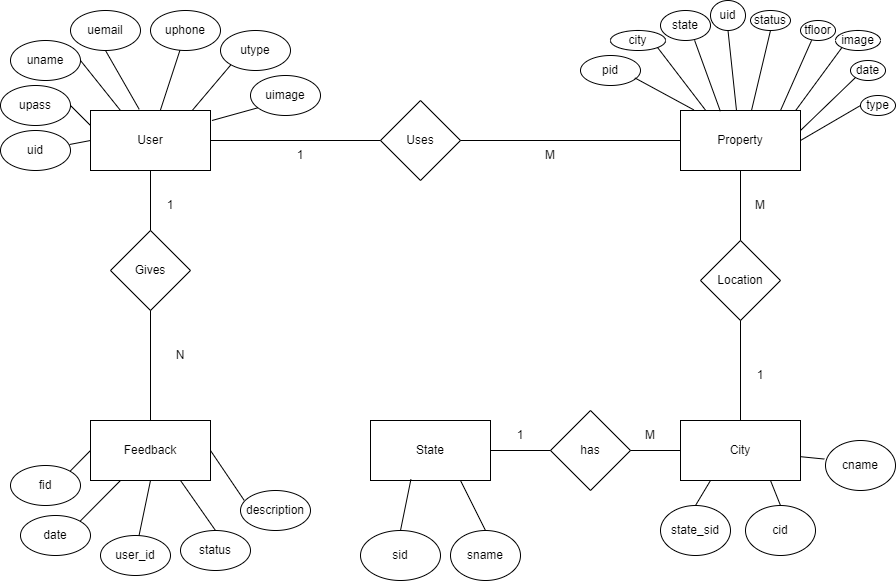

The diagram above was exported from draw.io. Its source (the exported page's mxGraphModel, read from the mxfile embedded in the PNG):
<mxGraphModel dx="768" dy="390" grid="1" gridSize="10" guides="1" tooltips="1" connect="1" arrows="1" fold="1" page="1" pageScale="1" pageWidth="850" pageHeight="1100" math="0" shadow="0">
  <root>
    <mxCell id="0" />
    <mxCell id="1" parent="0" />
    <mxCell id="vmSkF_oEa4lQSn0_ZbTA-1" value="" style="rounded=0;whiteSpace=wrap;html=1;" vertex="1" parent="1">
      <mxGeometry x="100" y="130" width="120" height="60" as="geometry" />
    </mxCell>
    <mxCell id="vmSkF_oEa4lQSn0_ZbTA-2" value="Uses" style="rhombus;whiteSpace=wrap;html=1;" vertex="1" parent="1">
      <mxGeometry x="390" y="120" width="80" height="80" as="geometry" />
    </mxCell>
    <mxCell id="vmSkF_oEa4lQSn0_ZbTA-3" value="Property" style="rounded=0;whiteSpace=wrap;html=1;" vertex="1" parent="1">
      <mxGeometry x="690" y="130" width="120" height="60" as="geometry" />
    </mxCell>
    <mxCell id="vmSkF_oEa4lQSn0_ZbTA-4" value="Gives" style="rhombus;whiteSpace=wrap;html=1;" vertex="1" parent="1">
      <mxGeometry x="120" y="250" width="80" height="80" as="geometry" />
    </mxCell>
    <mxCell id="vmSkF_oEa4lQSn0_ZbTA-5" value="Location" style="rhombus;whiteSpace=wrap;html=1;" vertex="1" parent="1">
      <mxGeometry x="710" y="260" width="80" height="80" as="geometry" />
    </mxCell>
    <mxCell id="vmSkF_oEa4lQSn0_ZbTA-6" value="City" style="rounded=0;whiteSpace=wrap;html=1;" vertex="1" parent="1">
      <mxGeometry x="690" y="440" width="120" height="60" as="geometry" />
    </mxCell>
    <mxCell id="vmSkF_oEa4lQSn0_ZbTA-7" value="Feedback" style="rounded=0;whiteSpace=wrap;html=1;" vertex="1" parent="1">
      <mxGeometry x="100" y="440" width="120" height="60" as="geometry" />
    </mxCell>
    <mxCell id="vmSkF_oEa4lQSn0_ZbTA-8" value="uemail" style="ellipse;whiteSpace=wrap;html=1;" vertex="1" parent="1">
      <mxGeometry x="80" y="30" width="70" height="40" as="geometry" />
    </mxCell>
    <mxCell id="vmSkF_oEa4lQSn0_ZbTA-9" value="uphone" style="ellipse;whiteSpace=wrap;html=1;" vertex="1" parent="1">
      <mxGeometry x="160" y="30" width="70" height="40" as="geometry" />
    </mxCell>
    <mxCell id="vmSkF_oEa4lQSn0_ZbTA-10" value="utype" style="ellipse;whiteSpace=wrap;html=1;" vertex="1" parent="1">
      <mxGeometry x="230" y="50" width="70" height="40" as="geometry" />
    </mxCell>
    <mxCell id="vmSkF_oEa4lQSn0_ZbTA-13" value="uname" style="ellipse;whiteSpace=wrap;html=1;" vertex="1" parent="1">
      <mxGeometry x="20" y="60" width="70" height="40" as="geometry" />
    </mxCell>
    <mxCell id="vmSkF_oEa4lQSn0_ZbTA-14" value="User" style="text;html=1;align=center;verticalAlign=middle;whiteSpace=wrap;rounded=0;" vertex="1" parent="1">
      <mxGeometry x="130" y="145" width="60" height="30" as="geometry" />
    </mxCell>
    <mxCell id="vmSkF_oEa4lQSn0_ZbTA-15" value="has" style="rhombus;whiteSpace=wrap;html=1;" vertex="1" parent="1">
      <mxGeometry x="560" y="430" width="80" height="80" as="geometry" />
    </mxCell>
    <mxCell id="vmSkF_oEa4lQSn0_ZbTA-16" value="State" style="rounded=0;whiteSpace=wrap;html=1;" vertex="1" parent="1">
      <mxGeometry x="380" y="440" width="120" height="60" as="geometry" />
    </mxCell>
    <mxCell id="vmSkF_oEa4lQSn0_ZbTA-17" value="fid" style="ellipse;whiteSpace=wrap;html=1;" vertex="1" parent="1">
      <mxGeometry x="20" y="485" width="70" height="40" as="geometry" />
    </mxCell>
    <mxCell id="vmSkF_oEa4lQSn0_ZbTA-18" value="uimage" style="ellipse;whiteSpace=wrap;html=1;" vertex="1" parent="1">
      <mxGeometry x="260" y="95" width="70" height="40" as="geometry" />
    </mxCell>
    <mxCell id="vmSkF_oEa4lQSn0_ZbTA-19" value="upass" style="ellipse;whiteSpace=wrap;html=1;" vertex="1" parent="1">
      <mxGeometry x="10" y="105" width="70" height="40" as="geometry" />
    </mxCell>
    <mxCell id="vmSkF_oEa4lQSn0_ZbTA-37" value="pid" style="ellipse;whiteSpace=wrap;html=1;" vertex="1" parent="1">
      <mxGeometry x="590" y="75" width="60" height="30" as="geometry" />
    </mxCell>
    <mxCell id="vmSkF_oEa4lQSn0_ZbTA-43" value="date" style="ellipse;whiteSpace=wrap;html=1;" vertex="1" parent="1">
      <mxGeometry x="30" y="535" width="70" height="40" as="geometry" />
    </mxCell>
    <mxCell id="vmSkF_oEa4lQSn0_ZbTA-45" value="user_id" style="ellipse;whiteSpace=wrap;html=1;" vertex="1" parent="1">
      <mxGeometry x="110" y="555" width="70" height="40" as="geometry" />
    </mxCell>
    <mxCell id="vmSkF_oEa4lQSn0_ZbTA-46" value="uid" style="ellipse;whiteSpace=wrap;html=1;" vertex="1" parent="1">
      <mxGeometry x="10" y="150" width="70" height="40" as="geometry" />
    </mxCell>
    <mxCell id="vmSkF_oEa4lQSn0_ZbTA-47" value="" style="endArrow=none;html=1;rounded=0;exitX=0.986;exitY=0.35;exitDx=0;exitDy=0;exitPerimeter=0;entryX=0;entryY=0.5;entryDx=0;entryDy=0;" edge="1" parent="1" source="vmSkF_oEa4lQSn0_ZbTA-46" target="vmSkF_oEa4lQSn0_ZbTA-1">
      <mxGeometry width="50" height="50" relative="1" as="geometry">
        <mxPoint x="400" y="320" as="sourcePoint" />
        <mxPoint x="450" y="270" as="targetPoint" />
      </mxGeometry>
    </mxCell>
    <mxCell id="vmSkF_oEa4lQSn0_ZbTA-50" value="" style="endArrow=none;html=1;rounded=0;exitX=1;exitY=0.5;exitDx=0;exitDy=0;entryX=0;entryY=0.25;entryDx=0;entryDy=0;" edge="1" parent="1" source="vmSkF_oEa4lQSn0_ZbTA-19" target="vmSkF_oEa4lQSn0_ZbTA-1">
      <mxGeometry width="50" height="50" relative="1" as="geometry">
        <mxPoint x="60" y="230" as="sourcePoint" />
        <mxPoint x="110" y="180" as="targetPoint" />
      </mxGeometry>
    </mxCell>
    <mxCell id="vmSkF_oEa4lQSn0_ZbTA-51" value="" style="endArrow=none;html=1;rounded=0;exitX=1;exitY=0.5;exitDx=0;exitDy=0;entryX=0.25;entryY=0;entryDx=0;entryDy=0;" edge="1" parent="1" source="vmSkF_oEa4lQSn0_ZbTA-13" target="vmSkF_oEa4lQSn0_ZbTA-1">
      <mxGeometry width="50" height="50" relative="1" as="geometry">
        <mxPoint x="60" y="230" as="sourcePoint" />
        <mxPoint x="110" y="180" as="targetPoint" />
      </mxGeometry>
    </mxCell>
    <mxCell id="vmSkF_oEa4lQSn0_ZbTA-52" value="" style="endArrow=none;html=1;rounded=0;exitX=0.5;exitY=1;exitDx=0;exitDy=0;entryX=0.406;entryY=-0.019;entryDx=0;entryDy=0;entryPerimeter=0;" edge="1" parent="1" source="vmSkF_oEa4lQSn0_ZbTA-8" target="vmSkF_oEa4lQSn0_ZbTA-1">
      <mxGeometry width="50" height="50" relative="1" as="geometry">
        <mxPoint x="60" y="230" as="sourcePoint" />
        <mxPoint x="110" y="180" as="targetPoint" />
      </mxGeometry>
    </mxCell>
    <mxCell id="vmSkF_oEa4lQSn0_ZbTA-53" value="" style="endArrow=none;html=1;rounded=0;exitX=0.421;exitY=0.992;exitDx=0;exitDy=0;exitPerimeter=0;" edge="1" parent="1" source="vmSkF_oEa4lQSn0_ZbTA-9" target="vmSkF_oEa4lQSn0_ZbTA-1">
      <mxGeometry width="50" height="50" relative="1" as="geometry">
        <mxPoint x="60" y="230" as="sourcePoint" />
        <mxPoint x="110" y="180" as="targetPoint" />
      </mxGeometry>
    </mxCell>
    <mxCell id="vmSkF_oEa4lQSn0_ZbTA-54" value="" style="endArrow=none;html=1;rounded=0;exitX=0;exitY=1;exitDx=0;exitDy=0;entryX=0.85;entryY=-0.006;entryDx=0;entryDy=0;entryPerimeter=0;" edge="1" parent="1" source="vmSkF_oEa4lQSn0_ZbTA-10" target="vmSkF_oEa4lQSn0_ZbTA-1">
      <mxGeometry width="50" height="50" relative="1" as="geometry">
        <mxPoint x="199" y="80" as="sourcePoint" />
        <mxPoint x="120" y="190" as="targetPoint" />
      </mxGeometry>
    </mxCell>
    <mxCell id="vmSkF_oEa4lQSn0_ZbTA-55" value="" style="endArrow=none;html=1;rounded=0;exitX=0.098;exitY=0.811;exitDx=0;exitDy=0;exitPerimeter=0;entryX=1.012;entryY=0.167;entryDx=0;entryDy=0;entryPerimeter=0;" edge="1" parent="1" source="vmSkF_oEa4lQSn0_ZbTA-18" target="vmSkF_oEa4lQSn0_ZbTA-1">
      <mxGeometry width="50" height="50" relative="1" as="geometry">
        <mxPoint x="209" y="90" as="sourcePoint" />
        <mxPoint x="130" y="200" as="targetPoint" />
      </mxGeometry>
    </mxCell>
    <mxCell id="vmSkF_oEa4lQSn0_ZbTA-56" value="status" style="ellipse;whiteSpace=wrap;html=1;" vertex="1" parent="1">
      <mxGeometry x="760" y="30" width="40" height="20" as="geometry" />
    </mxCell>
    <mxCell id="vmSkF_oEa4lQSn0_ZbTA-57" value="uid" style="ellipse;whiteSpace=wrap;html=1;" vertex="1" parent="1">
      <mxGeometry x="720" y="20" width="35" height="30" as="geometry" />
    </mxCell>
    <mxCell id="vmSkF_oEa4lQSn0_ZbTA-58" value="state" style="ellipse;whiteSpace=wrap;html=1;" vertex="1" parent="1">
      <mxGeometry x="670" y="30" width="50" height="30" as="geometry" />
    </mxCell>
    <mxCell id="vmSkF_oEa4lQSn0_ZbTA-59" value="city" style="ellipse;whiteSpace=wrap;html=1;" vertex="1" parent="1">
      <mxGeometry x="620" y="50" width="55" height="20" as="geometry" />
    </mxCell>
    <mxCell id="vmSkF_oEa4lQSn0_ZbTA-60" value="type" style="ellipse;whiteSpace=wrap;html=1;" vertex="1" parent="1">
      <mxGeometry x="870" y="115" width="35" height="20" as="geometry" />
    </mxCell>
    <mxCell id="vmSkF_oEa4lQSn0_ZbTA-61" value="image" style="ellipse;whiteSpace=wrap;html=1;" vertex="1" parent="1">
      <mxGeometry x="845" y="50" width="45" height="20" as="geometry" />
    </mxCell>
    <mxCell id="vmSkF_oEa4lQSn0_ZbTA-62" value="date" style="ellipse;whiteSpace=wrap;html=1;" vertex="1" parent="1">
      <mxGeometry x="860" y="80" width="35" height="20" as="geometry" />
    </mxCell>
    <mxCell id="vmSkF_oEa4lQSn0_ZbTA-63" value="tfloor" style="ellipse;whiteSpace=wrap;html=1;" vertex="1" parent="1">
      <mxGeometry x="810" y="40" width="35" height="20" as="geometry" />
    </mxCell>
    <mxCell id="vmSkF_oEa4lQSn0_ZbTA-64" value="" style="endArrow=none;html=1;rounded=0;entryX=0.905;entryY=0.746;entryDx=0;entryDy=0;entryPerimeter=0;exitX=0.111;exitY=-0.01;exitDx=0;exitDy=0;exitPerimeter=0;" edge="1" parent="1" source="vmSkF_oEa4lQSn0_ZbTA-3" target="vmSkF_oEa4lQSn0_ZbTA-37">
      <mxGeometry width="50" height="50" relative="1" as="geometry">
        <mxPoint x="700" y="129" as="sourcePoint" />
        <mxPoint x="790" y="30" as="targetPoint" />
      </mxGeometry>
    </mxCell>
    <mxCell id="vmSkF_oEa4lQSn0_ZbTA-65" value="" style="endArrow=none;html=1;rounded=0;exitX=0.208;exitY=-0.007;exitDx=0;exitDy=0;exitPerimeter=0;entryX=1;entryY=1;entryDx=0;entryDy=0;" edge="1" parent="1" source="vmSkF_oEa4lQSn0_ZbTA-3" target="vmSkF_oEa4lQSn0_ZbTA-59">
      <mxGeometry width="50" height="50" relative="1" as="geometry">
        <mxPoint x="750" y="90" as="sourcePoint" />
        <mxPoint x="800" y="40" as="targetPoint" />
      </mxGeometry>
    </mxCell>
    <mxCell id="vmSkF_oEa4lQSn0_ZbTA-66" value="" style="endArrow=none;html=1;rounded=0;exitX=0.332;exitY=0.012;exitDx=0;exitDy=0;exitPerimeter=0;entryX=0.682;entryY=0.995;entryDx=0;entryDy=0;entryPerimeter=0;" edge="1" parent="1" source="vmSkF_oEa4lQSn0_ZbTA-3" target="vmSkF_oEa4lQSn0_ZbTA-58">
      <mxGeometry width="50" height="50" relative="1" as="geometry">
        <mxPoint x="760" y="100" as="sourcePoint" />
        <mxPoint x="710" y="60" as="targetPoint" />
      </mxGeometry>
    </mxCell>
    <mxCell id="vmSkF_oEa4lQSn0_ZbTA-67" value="" style="endArrow=none;html=1;rounded=0;entryX=0.5;entryY=1;entryDx=0;entryDy=0;" edge="1" parent="1" target="vmSkF_oEa4lQSn0_ZbTA-57">
      <mxGeometry width="50" height="50" relative="1" as="geometry">
        <mxPoint x="746" y="130" as="sourcePoint" />
        <mxPoint x="820" y="60" as="targetPoint" />
      </mxGeometry>
    </mxCell>
    <mxCell id="vmSkF_oEa4lQSn0_ZbTA-68" value="" style="endArrow=none;html=1;rounded=0;entryX=0.5;entryY=1;entryDx=0;entryDy=0;" edge="1" parent="1" target="vmSkF_oEa4lQSn0_ZbTA-56">
      <mxGeometry width="50" height="50" relative="1" as="geometry">
        <mxPoint x="761" y="130" as="sourcePoint" />
        <mxPoint x="830" y="70" as="targetPoint" />
      </mxGeometry>
    </mxCell>
    <mxCell id="vmSkF_oEa4lQSn0_ZbTA-69" value="" style="endArrow=none;html=1;rounded=0;entryX=0.318;entryY=0.99;entryDx=0;entryDy=0;entryPerimeter=0;" edge="1" parent="1" target="vmSkF_oEa4lQSn0_ZbTA-63">
      <mxGeometry width="50" height="50" relative="1" as="geometry">
        <mxPoint x="790" y="130" as="sourcePoint" />
        <mxPoint x="840" y="80" as="targetPoint" />
      </mxGeometry>
    </mxCell>
    <mxCell id="vmSkF_oEa4lQSn0_ZbTA-70" value="" style="endArrow=none;html=1;rounded=0;entryX=0;entryY=1;entryDx=0;entryDy=0;exitX=0.96;exitY=-0.001;exitDx=0;exitDy=0;exitPerimeter=0;" edge="1" parent="1" source="vmSkF_oEa4lQSn0_ZbTA-3" target="vmSkF_oEa4lQSn0_ZbTA-61">
      <mxGeometry width="50" height="50" relative="1" as="geometry">
        <mxPoint x="800" y="140" as="sourcePoint" />
        <mxPoint x="850" y="90" as="targetPoint" />
      </mxGeometry>
    </mxCell>
    <mxCell id="vmSkF_oEa4lQSn0_ZbTA-71" value="" style="endArrow=none;html=1;rounded=0;entryX=0;entryY=1;entryDx=0;entryDy=0;" edge="1" parent="1" target="vmSkF_oEa4lQSn0_ZbTA-62">
      <mxGeometry width="50" height="50" relative="1" as="geometry">
        <mxPoint x="810" y="150" as="sourcePoint" />
        <mxPoint x="860" y="100" as="targetPoint" />
      </mxGeometry>
    </mxCell>
    <mxCell id="vmSkF_oEa4lQSn0_ZbTA-72" value="" style="endArrow=none;html=1;rounded=0;entryX=0;entryY=0.5;entryDx=0;entryDy=0;exitX=1;exitY=0.5;exitDx=0;exitDy=0;" edge="1" parent="1" source="vmSkF_oEa4lQSn0_ZbTA-3" target="vmSkF_oEa4lQSn0_ZbTA-60">
      <mxGeometry width="50" height="50" relative="1" as="geometry">
        <mxPoint x="820" y="160" as="sourcePoint" />
        <mxPoint x="870" y="110" as="targetPoint" />
      </mxGeometry>
    </mxCell>
    <mxCell id="vmSkF_oEa4lQSn0_ZbTA-73" value="state_sid" style="ellipse;whiteSpace=wrap;html=1;" vertex="1" parent="1">
      <mxGeometry x="670" y="525" width="70" height="50" as="geometry" />
    </mxCell>
    <mxCell id="vmSkF_oEa4lQSn0_ZbTA-74" value="cname" style="ellipse;whiteSpace=wrap;html=1;" vertex="1" parent="1">
      <mxGeometry x="835" y="460" width="70" height="50" as="geometry" />
    </mxCell>
    <mxCell id="vmSkF_oEa4lQSn0_ZbTA-75" value="cid" style="ellipse;whiteSpace=wrap;html=1;" vertex="1" parent="1">
      <mxGeometry x="755" y="525" width="70" height="50" as="geometry" />
    </mxCell>
    <mxCell id="vmSkF_oEa4lQSn0_ZbTA-76" value="" style="endArrow=none;html=1;rounded=0;exitX=0.5;exitY=0;exitDx=0;exitDy=0;entryX=0.25;entryY=1;entryDx=0;entryDy=0;" edge="1" parent="1" source="vmSkF_oEa4lQSn0_ZbTA-73" target="vmSkF_oEa4lQSn0_ZbTA-6">
      <mxGeometry width="50" height="50" relative="1" as="geometry">
        <mxPoint x="770" y="390" as="sourcePoint" />
        <mxPoint x="820" y="340" as="targetPoint" />
      </mxGeometry>
    </mxCell>
    <mxCell id="vmSkF_oEa4lQSn0_ZbTA-77" value="" style="endArrow=none;html=1;rounded=0;exitX=0.5;exitY=0;exitDx=0;exitDy=0;entryX=0.75;entryY=1;entryDx=0;entryDy=0;" edge="1" parent="1" source="vmSkF_oEa4lQSn0_ZbTA-75" target="vmSkF_oEa4lQSn0_ZbTA-6">
      <mxGeometry width="50" height="50" relative="1" as="geometry">
        <mxPoint x="770" y="390" as="sourcePoint" />
        <mxPoint x="820" y="340" as="targetPoint" />
      </mxGeometry>
    </mxCell>
    <mxCell id="vmSkF_oEa4lQSn0_ZbTA-79" value="" style="endArrow=none;html=1;rounded=0;exitX=-0.017;exitY=0.371;exitDx=0;exitDy=0;exitPerimeter=0;entryX=1;entryY=0.603;entryDx=0;entryDy=0;entryPerimeter=0;" edge="1" parent="1" source="vmSkF_oEa4lQSn0_ZbTA-74" target="vmSkF_oEa4lQSn0_ZbTA-6">
      <mxGeometry width="50" height="50" relative="1" as="geometry">
        <mxPoint x="770" y="390" as="sourcePoint" />
        <mxPoint x="820" y="340" as="targetPoint" />
      </mxGeometry>
    </mxCell>
    <mxCell id="vmSkF_oEa4lQSn0_ZbTA-80" value="sid" style="ellipse;whiteSpace=wrap;html=1;" vertex="1" parent="1">
      <mxGeometry x="370" y="550" width="80" height="50" as="geometry" />
    </mxCell>
    <mxCell id="vmSkF_oEa4lQSn0_ZbTA-81" value="sname" style="ellipse;whiteSpace=wrap;html=1;" vertex="1" parent="1">
      <mxGeometry x="460" y="550" width="70" height="50" as="geometry" />
    </mxCell>
    <mxCell id="vmSkF_oEa4lQSn0_ZbTA-82" value="" style="endArrow=none;html=1;rounded=0;exitX=0.5;exitY=0;exitDx=0;exitDy=0;entryX=0.337;entryY=0.98;entryDx=0;entryDy=0;entryPerimeter=0;" edge="1" parent="1" source="vmSkF_oEa4lQSn0_ZbTA-80" target="vmSkF_oEa4lQSn0_ZbTA-16">
      <mxGeometry width="50" height="50" relative="1" as="geometry">
        <mxPoint x="730" y="520" as="sourcePoint" />
        <mxPoint x="780" y="470" as="targetPoint" />
      </mxGeometry>
    </mxCell>
    <mxCell id="vmSkF_oEa4lQSn0_ZbTA-83" value="" style="endArrow=none;html=1;rounded=0;exitX=0.5;exitY=0;exitDx=0;exitDy=0;entryX=0.75;entryY=1;entryDx=0;entryDy=0;" edge="1" parent="1" source="vmSkF_oEa4lQSn0_ZbTA-81" target="vmSkF_oEa4lQSn0_ZbTA-16">
      <mxGeometry width="50" height="50" relative="1" as="geometry">
        <mxPoint x="730" y="520" as="sourcePoint" />
        <mxPoint x="780" y="470" as="targetPoint" />
      </mxGeometry>
    </mxCell>
    <mxCell id="vmSkF_oEa4lQSn0_ZbTA-84" value="" style="endArrow=none;html=1;rounded=0;exitX=1;exitY=0.5;exitDx=0;exitDy=0;entryX=0;entryY=0.5;entryDx=0;entryDy=0;" edge="1" parent="1" source="vmSkF_oEa4lQSn0_ZbTA-15" target="vmSkF_oEa4lQSn0_ZbTA-6">
      <mxGeometry width="50" height="50" relative="1" as="geometry">
        <mxPoint x="810" y="440" as="sourcePoint" />
        <mxPoint x="860" y="390" as="targetPoint" />
      </mxGeometry>
    </mxCell>
    <mxCell id="vmSkF_oEa4lQSn0_ZbTA-86" value="" style="endArrow=none;html=1;rounded=0;entryX=0.5;entryY=1;entryDx=0;entryDy=0;exitX=0.5;exitY=0;exitDx=0;exitDy=0;" edge="1" parent="1" source="vmSkF_oEa4lQSn0_ZbTA-5" target="vmSkF_oEa4lQSn0_ZbTA-3">
      <mxGeometry width="50" height="50" relative="1" as="geometry">
        <mxPoint x="810" y="440" as="sourcePoint" />
        <mxPoint x="860" y="390" as="targetPoint" />
      </mxGeometry>
    </mxCell>
    <mxCell id="vmSkF_oEa4lQSn0_ZbTA-87" value="" style="endArrow=none;html=1;rounded=0;entryX=0.5;entryY=1;entryDx=0;entryDy=0;exitX=0.5;exitY=0;exitDx=0;exitDy=0;" edge="1" parent="1" source="vmSkF_oEa4lQSn0_ZbTA-6" target="vmSkF_oEa4lQSn0_ZbTA-5">
      <mxGeometry width="50" height="50" relative="1" as="geometry">
        <mxPoint x="820" y="450" as="sourcePoint" />
        <mxPoint x="870" y="400" as="targetPoint" />
      </mxGeometry>
    </mxCell>
    <mxCell id="vmSkF_oEa4lQSn0_ZbTA-88" value="" style="endArrow=none;html=1;rounded=0;entryX=0;entryY=0.5;entryDx=0;entryDy=0;exitX=1;exitY=0.5;exitDx=0;exitDy=0;" edge="1" parent="1" source="vmSkF_oEa4lQSn0_ZbTA-2" target="vmSkF_oEa4lQSn0_ZbTA-3">
      <mxGeometry width="50" height="50" relative="1" as="geometry">
        <mxPoint x="760" y="270" as="sourcePoint" />
        <mxPoint x="760" y="200" as="targetPoint" />
      </mxGeometry>
    </mxCell>
    <mxCell id="vmSkF_oEa4lQSn0_ZbTA-89" value="" style="endArrow=none;html=1;rounded=0;entryX=0;entryY=0.5;entryDx=0;entryDy=0;exitX=1;exitY=0.5;exitDx=0;exitDy=0;" edge="1" parent="1" source="vmSkF_oEa4lQSn0_ZbTA-16" target="vmSkF_oEa4lQSn0_ZbTA-15">
      <mxGeometry width="50" height="50" relative="1" as="geometry">
        <mxPoint x="480" y="170" as="sourcePoint" />
        <mxPoint x="700" y="170" as="targetPoint" />
      </mxGeometry>
    </mxCell>
    <mxCell id="vmSkF_oEa4lQSn0_ZbTA-90" value="" style="endArrow=none;html=1;rounded=0;entryX=0.5;entryY=1;entryDx=0;entryDy=0;exitX=0.5;exitY=0;exitDx=0;exitDy=0;" edge="1" parent="1" source="vmSkF_oEa4lQSn0_ZbTA-4" target="vmSkF_oEa4lQSn0_ZbTA-1">
      <mxGeometry width="50" height="50" relative="1" as="geometry">
        <mxPoint x="490" y="180" as="sourcePoint" />
        <mxPoint x="710" y="180" as="targetPoint" />
      </mxGeometry>
    </mxCell>
    <mxCell id="vmSkF_oEa4lQSn0_ZbTA-91" value="" style="endArrow=none;html=1;rounded=0;entryX=0.5;entryY=1;entryDx=0;entryDy=0;exitX=0.5;exitY=0;exitDx=0;exitDy=0;" edge="1" parent="1" source="vmSkF_oEa4lQSn0_ZbTA-7" target="vmSkF_oEa4lQSn0_ZbTA-4">
      <mxGeometry width="50" height="50" relative="1" as="geometry">
        <mxPoint x="500" y="190" as="sourcePoint" />
        <mxPoint x="720" y="190" as="targetPoint" />
      </mxGeometry>
    </mxCell>
    <mxCell id="vmSkF_oEa4lQSn0_ZbTA-95" value="status" style="ellipse;whiteSpace=wrap;html=1;" vertex="1" parent="1">
      <mxGeometry x="190" y="550" width="70" height="40" as="geometry" />
    </mxCell>
    <mxCell id="vmSkF_oEa4lQSn0_ZbTA-96" value="description" style="ellipse;whiteSpace=wrap;html=1;" vertex="1" parent="1">
      <mxGeometry x="250" y="510" width="70" height="40" as="geometry" />
    </mxCell>
    <mxCell id="vmSkF_oEa4lQSn0_ZbTA-97" value="" style="endArrow=none;html=1;rounded=0;exitX=0.053;exitY=0.247;exitDx=0;exitDy=0;exitPerimeter=0;entryX=1;entryY=0.5;entryDx=0;entryDy=0;" edge="1" parent="1" source="vmSkF_oEa4lQSn0_ZbTA-96" target="vmSkF_oEa4lQSn0_ZbTA-7">
      <mxGeometry width="50" height="50" relative="1" as="geometry">
        <mxPoint x="310" y="440" as="sourcePoint" />
        <mxPoint x="360" y="390" as="targetPoint" />
      </mxGeometry>
    </mxCell>
    <mxCell id="vmSkF_oEa4lQSn0_ZbTA-99" value="" style="endArrow=none;html=1;rounded=0;exitX=0.5;exitY=0;exitDx=0;exitDy=0;entryX=0.75;entryY=1;entryDx=0;entryDy=0;" edge="1" parent="1" source="vmSkF_oEa4lQSn0_ZbTA-95" target="vmSkF_oEa4lQSn0_ZbTA-7">
      <mxGeometry width="50" height="50" relative="1" as="geometry">
        <mxPoint x="310" y="440" as="sourcePoint" />
        <mxPoint x="360" y="390" as="targetPoint" />
      </mxGeometry>
    </mxCell>
    <mxCell id="vmSkF_oEa4lQSn0_ZbTA-101" value="" style="endArrow=none;html=1;rounded=0;entryX=0.5;entryY=1;entryDx=0;entryDy=0;exitX=0.55;exitY=0.006;exitDx=0;exitDy=0;exitPerimeter=0;" edge="1" parent="1" source="vmSkF_oEa4lQSn0_ZbTA-45" target="vmSkF_oEa4lQSn0_ZbTA-7">
      <mxGeometry width="50" height="50" relative="1" as="geometry">
        <mxPoint x="150" y="550" as="sourcePoint" />
        <mxPoint x="380" y="410" as="targetPoint" />
      </mxGeometry>
    </mxCell>
    <mxCell id="vmSkF_oEa4lQSn0_ZbTA-102" value="" style="endArrow=none;html=1;rounded=0;exitX=1;exitY=0;exitDx=0;exitDy=0;entryX=0.25;entryY=1;entryDx=0;entryDy=0;" edge="1" parent="1" source="vmSkF_oEa4lQSn0_ZbTA-43" target="vmSkF_oEa4lQSn0_ZbTA-7">
      <mxGeometry width="50" height="50" relative="1" as="geometry">
        <mxPoint x="340" y="470" as="sourcePoint" />
        <mxPoint x="390" y="420" as="targetPoint" />
      </mxGeometry>
    </mxCell>
    <mxCell id="vmSkF_oEa4lQSn0_ZbTA-103" value="" style="endArrow=none;html=1;rounded=0;exitX=1;exitY=0;exitDx=0;exitDy=0;entryX=0;entryY=0.5;entryDx=0;entryDy=0;" edge="1" parent="1" source="vmSkF_oEa4lQSn0_ZbTA-17" target="vmSkF_oEa4lQSn0_ZbTA-7">
      <mxGeometry width="50" height="50" relative="1" as="geometry">
        <mxPoint x="350" y="480" as="sourcePoint" />
        <mxPoint x="400" y="430" as="targetPoint" />
      </mxGeometry>
    </mxCell>
    <mxCell id="vmSkF_oEa4lQSn0_ZbTA-104" value="" style="endArrow=none;html=1;rounded=0;entryX=0;entryY=0.5;entryDx=0;entryDy=0;exitX=1;exitY=0.5;exitDx=0;exitDy=0;" edge="1" parent="1" source="vmSkF_oEa4lQSn0_ZbTA-1" target="vmSkF_oEa4lQSn0_ZbTA-2">
      <mxGeometry width="50" height="50" relative="1" as="geometry">
        <mxPoint x="220" y="20" as="sourcePoint" />
        <mxPoint x="270" y="-30" as="targetPoint" />
      </mxGeometry>
    </mxCell>
    <mxCell id="vmSkF_oEa4lQSn0_ZbTA-105" value="1" style="text;html=1;align=center;verticalAlign=middle;whiteSpace=wrap;rounded=0;" vertex="1" parent="1">
      <mxGeometry x="280" y="160" width="60" height="30" as="geometry" />
    </mxCell>
    <mxCell id="vmSkF_oEa4lQSn0_ZbTA-106" value="M" style="text;html=1;align=center;verticalAlign=middle;whiteSpace=wrap;rounded=0;" vertex="1" parent="1">
      <mxGeometry x="530" y="160" width="60" height="30" as="geometry" />
    </mxCell>
    <mxCell id="vmSkF_oEa4lQSn0_ZbTA-108" value="M" style="text;html=1;align=center;verticalAlign=middle;whiteSpace=wrap;rounded=0;" vertex="1" parent="1">
      <mxGeometry x="740" y="210" width="60" height="30" as="geometry" />
    </mxCell>
    <mxCell id="vmSkF_oEa4lQSn0_ZbTA-109" value="1" style="text;html=1;align=center;verticalAlign=middle;whiteSpace=wrap;rounded=0;" vertex="1" parent="1">
      <mxGeometry x="740" y="380" width="60" height="30" as="geometry" />
    </mxCell>
    <mxCell id="vmSkF_oEa4lQSn0_ZbTA-110" value="M" style="text;html=1;align=center;verticalAlign=middle;whiteSpace=wrap;rounded=0;" vertex="1" parent="1">
      <mxGeometry x="630" y="440" width="60" height="30" as="geometry" />
    </mxCell>
    <mxCell id="vmSkF_oEa4lQSn0_ZbTA-111" value="1" style="text;html=1;align=center;verticalAlign=middle;whiteSpace=wrap;rounded=0;" vertex="1" parent="1">
      <mxGeometry x="500" y="440" width="60" height="30" as="geometry" />
    </mxCell>
    <mxCell id="vmSkF_oEa4lQSn0_ZbTA-112" value="1" style="text;html=1;align=center;verticalAlign=middle;whiteSpace=wrap;rounded=0;" vertex="1" parent="1">
      <mxGeometry x="150" y="210" width="60" height="30" as="geometry" />
    </mxCell>
    <mxCell id="vmSkF_oEa4lQSn0_ZbTA-113" value="N" style="text;html=1;align=center;verticalAlign=middle;whiteSpace=wrap;rounded=0;" vertex="1" parent="1">
      <mxGeometry x="160" y="360" width="60" height="30" as="geometry" />
    </mxCell>
  </root>
</mxGraphModel>